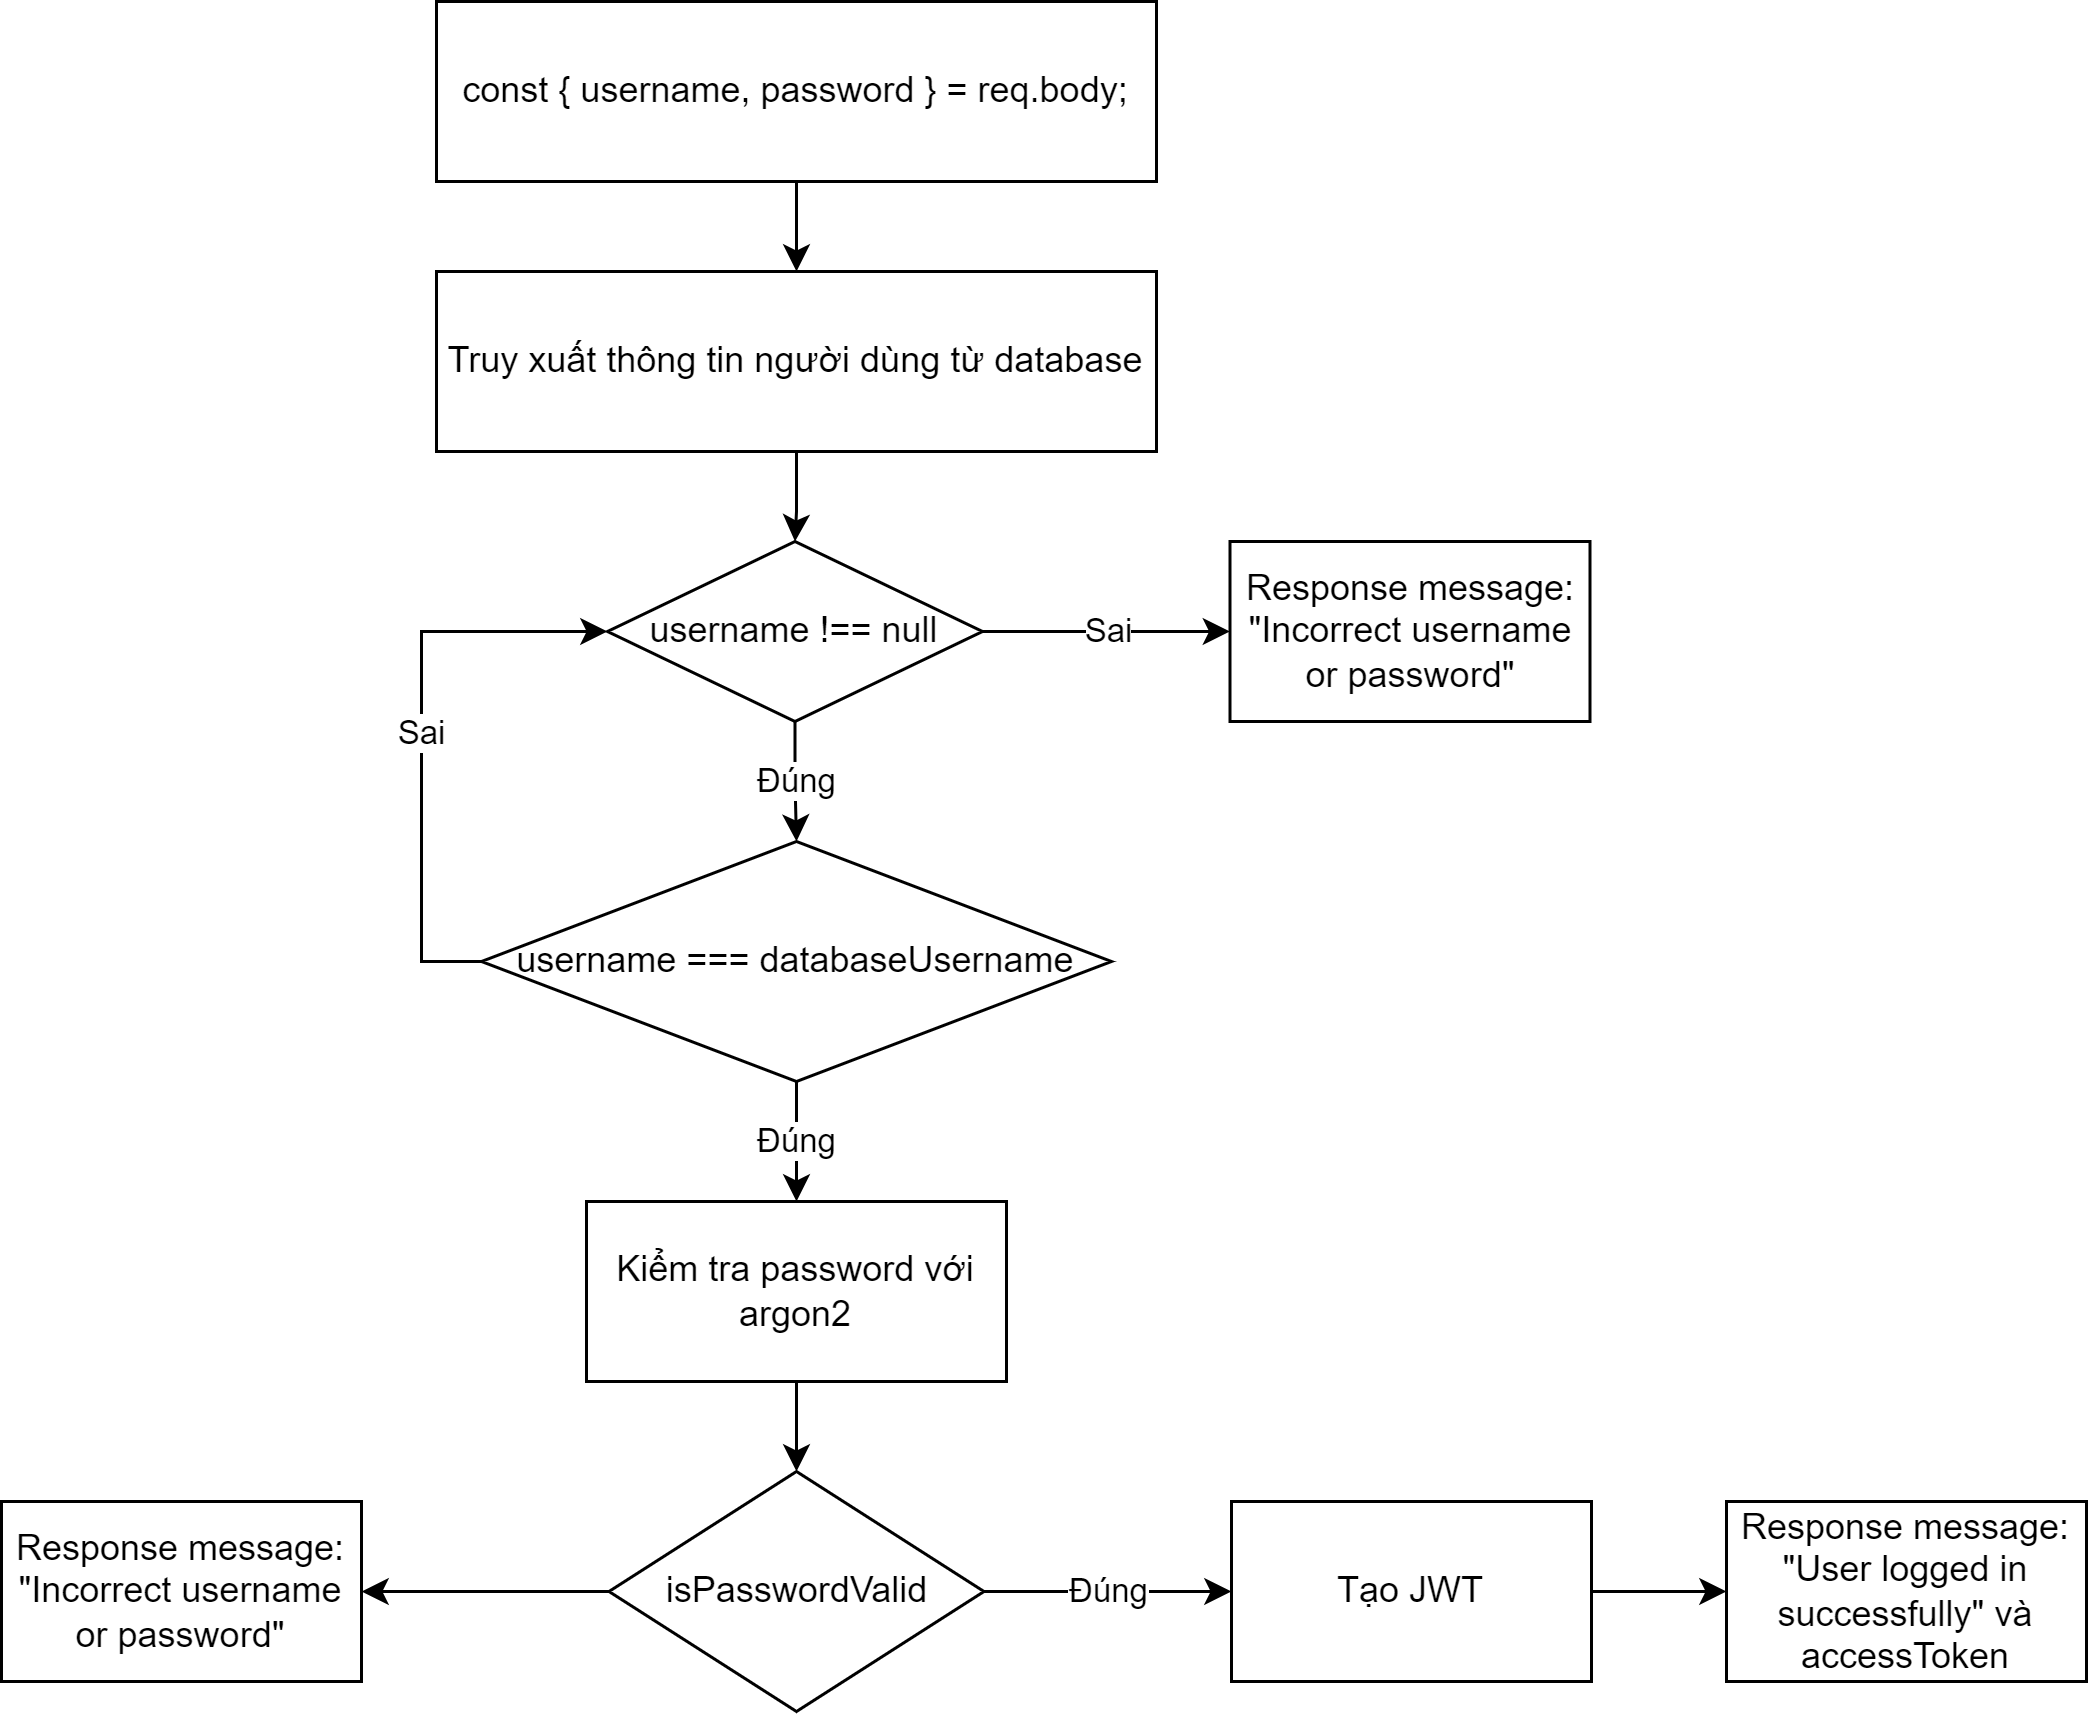

The diagram above was exported from draw.io. Its source (the exported page's mxGraphModel, read from the mxfile embedded in the PNG):
<mxGraphModel dx="863" dy="418" grid="1" gridSize="10" guides="1" tooltips="1" connect="1" arrows="1" fold="1" page="1" pageScale="1" pageWidth="850" pageHeight="1100" math="0" shadow="0">
  <root>
    <mxCell id="0" />
    <mxCell id="1" parent="0" />
    <mxCell id="ugKarO8NXtbPo7ygoohv-4" value="" style="edgeStyle=orthogonalEdgeStyle;rounded=0;orthogonalLoop=1;jettySize=auto;html=1;" edge="1" parent="1" source="ugKarO8NXtbPo7ygoohv-1" target="ugKarO8NXtbPo7ygoohv-2">
      <mxGeometry relative="1" as="geometry" />
    </mxCell>
    <mxCell id="ugKarO8NXtbPo7ygoohv-1" value="const { username, password } = req.body;" style="rounded=0;whiteSpace=wrap;html=1;" vertex="1" parent="1">
      <mxGeometry x="300" y="20" width="240" height="60" as="geometry" />
    </mxCell>
    <mxCell id="fci8DOQ5JcOjB0KE293e-6" value="" style="edgeStyle=orthogonalEdgeStyle;rounded=0;orthogonalLoop=1;jettySize=auto;html=1;" edge="1" parent="1" source="ugKarO8NXtbPo7ygoohv-2" target="fci8DOQ5JcOjB0KE293e-3">
      <mxGeometry relative="1" as="geometry" />
    </mxCell>
    <mxCell id="ugKarO8NXtbPo7ygoohv-2" value="Truy xuất thông tin người dùng từ database" style="rounded=0;whiteSpace=wrap;html=1;" vertex="1" parent="1">
      <mxGeometry x="300" y="110" width="240" height="60" as="geometry" />
    </mxCell>
    <mxCell id="ugKarO8NXtbPo7ygoohv-12" value="Sai" style="edgeStyle=orthogonalEdgeStyle;rounded=0;orthogonalLoop=1;jettySize=auto;html=1;exitX=0;exitY=0.5;exitDx=0;exitDy=0;entryX=0;entryY=0.5;entryDx=0;entryDy=0;" edge="1" parent="1" source="ugKarO8NXtbPo7ygoohv-9" target="fci8DOQ5JcOjB0KE293e-3">
      <mxGeometry relative="1" as="geometry">
        <mxPoint x="349.9999999999998" y="240" as="targetPoint" />
      </mxGeometry>
    </mxCell>
    <mxCell id="ugKarO8NXtbPo7ygoohv-14" value="Đúng" style="edgeStyle=orthogonalEdgeStyle;rounded=0;orthogonalLoop=1;jettySize=auto;html=1;" edge="1" parent="1" source="ugKarO8NXtbPo7ygoohv-9" target="ugKarO8NXtbPo7ygoohv-13">
      <mxGeometry relative="1" as="geometry" />
    </mxCell>
    <mxCell id="ugKarO8NXtbPo7ygoohv-9" value="username === databaseUsername" style="rhombus;whiteSpace=wrap;html=1;" vertex="1" parent="1">
      <mxGeometry x="315" y="300" width="210" height="80" as="geometry" />
    </mxCell>
    <mxCell id="ugKarO8NXtbPo7ygoohv-17" value="" style="edgeStyle=orthogonalEdgeStyle;rounded=0;orthogonalLoop=1;jettySize=auto;html=1;" edge="1" parent="1" source="ugKarO8NXtbPo7ygoohv-13" target="ugKarO8NXtbPo7ygoohv-16">
      <mxGeometry relative="1" as="geometry" />
    </mxCell>
    <mxCell id="ugKarO8NXtbPo7ygoohv-13" value="Kiểm tra password với argon2" style="rounded=0;whiteSpace=wrap;html=1;" vertex="1" parent="1">
      <mxGeometry x="350" y="420" width="140" height="60" as="geometry" />
    </mxCell>
    <mxCell id="ugKarO8NXtbPo7ygoohv-23" value="Đúng" style="edgeStyle=orthogonalEdgeStyle;rounded=0;orthogonalLoop=1;jettySize=auto;html=1;" edge="1" parent="1" source="ugKarO8NXtbPo7ygoohv-16" target="ugKarO8NXtbPo7ygoohv-22">
      <mxGeometry relative="1" as="geometry" />
    </mxCell>
    <mxCell id="fci8DOQ5JcOjB0KE293e-2" value="" style="edgeStyle=orthogonalEdgeStyle;rounded=0;orthogonalLoop=1;jettySize=auto;html=1;" edge="1" parent="1" source="ugKarO8NXtbPo7ygoohv-16" target="fci8DOQ5JcOjB0KE293e-1">
      <mxGeometry relative="1" as="geometry" />
    </mxCell>
    <mxCell id="ugKarO8NXtbPo7ygoohv-16" value="isPasswordValid" style="rhombus;whiteSpace=wrap;html=1;" vertex="1" parent="1">
      <mxGeometry x="357.5" y="510" width="125" height="80" as="geometry" />
    </mxCell>
    <mxCell id="ugKarO8NXtbPo7ygoohv-26" value="" style="edgeStyle=orthogonalEdgeStyle;rounded=0;orthogonalLoop=1;jettySize=auto;html=1;" edge="1" parent="1" source="ugKarO8NXtbPo7ygoohv-22" target="ugKarO8NXtbPo7ygoohv-24">
      <mxGeometry relative="1" as="geometry" />
    </mxCell>
    <mxCell id="ugKarO8NXtbPo7ygoohv-22" value="Tạo JWT" style="whiteSpace=wrap;html=1;" vertex="1" parent="1">
      <mxGeometry x="565" y="520" width="120" height="60" as="geometry" />
    </mxCell>
    <mxCell id="ugKarO8NXtbPo7ygoohv-24" value="Response message: &quot;User logged in successfully&quot; và accessToken" style="whiteSpace=wrap;html=1;" vertex="1" parent="1">
      <mxGeometry x="730" y="520" width="120" height="60" as="geometry" />
    </mxCell>
    <mxCell id="fci8DOQ5JcOjB0KE293e-1" value="Response message: &quot;Incorrect username or password&quot;" style="whiteSpace=wrap;html=1;" vertex="1" parent="1">
      <mxGeometry x="155" y="520" width="120" height="60" as="geometry" />
    </mxCell>
    <mxCell id="fci8DOQ5JcOjB0KE293e-5" value="Đúng" style="edgeStyle=orthogonalEdgeStyle;rounded=0;orthogonalLoop=1;jettySize=auto;html=1;" edge="1" parent="1" source="fci8DOQ5JcOjB0KE293e-3" target="ugKarO8NXtbPo7ygoohv-9">
      <mxGeometry relative="1" as="geometry" />
    </mxCell>
    <mxCell id="fci8DOQ5JcOjB0KE293e-8" value="Sai" style="edgeStyle=orthogonalEdgeStyle;rounded=0;orthogonalLoop=1;jettySize=auto;html=1;" edge="1" parent="1" source="fci8DOQ5JcOjB0KE293e-3" target="fci8DOQ5JcOjB0KE293e-7">
      <mxGeometry relative="1" as="geometry" />
    </mxCell>
    <mxCell id="fci8DOQ5JcOjB0KE293e-3" value="username !== null" style="rhombus;whiteSpace=wrap;html=1;" vertex="1" parent="1">
      <mxGeometry x="357" y="200" width="125" height="60" as="geometry" />
    </mxCell>
    <mxCell id="fci8DOQ5JcOjB0KE293e-7" value="Response message: &quot;Incorrect username or password&quot;" style="whiteSpace=wrap;html=1;" vertex="1" parent="1">
      <mxGeometry x="564.5" y="200" width="120" height="60" as="geometry" />
    </mxCell>
  </root>
</mxGraphModel>